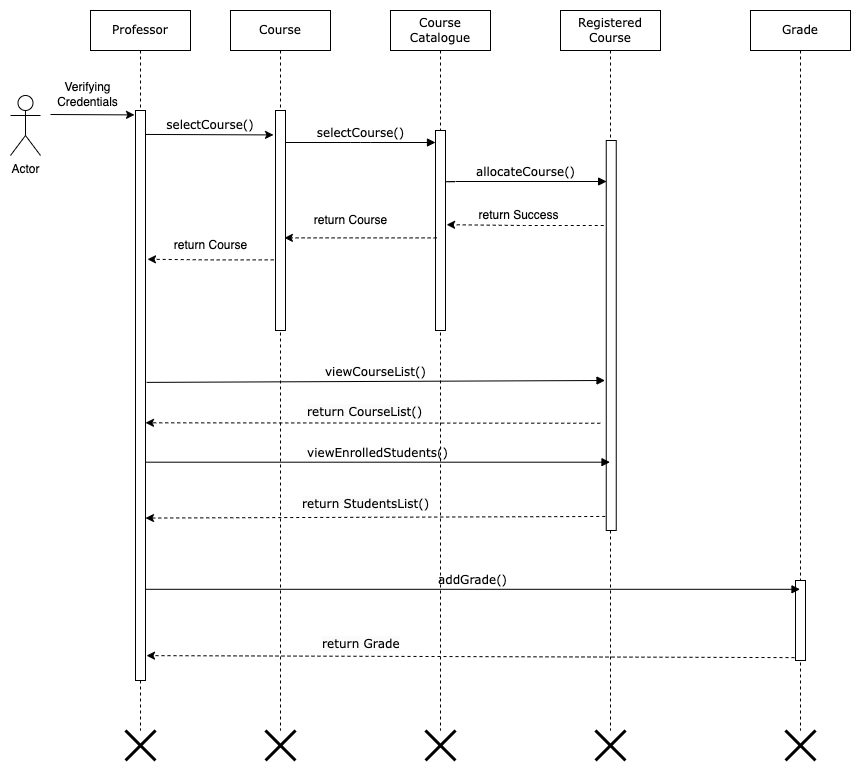

The diagram above was exported from draw.io. Its source (the exported page's mxGraphModel, read from the mxfile embedded in the PNG):
<mxGraphModel dx="1242" dy="739" grid="1" gridSize="10" guides="1" tooltips="1" connect="1" arrows="1" fold="1" page="1" pageScale="1" pageWidth="1100" pageHeight="850" background="none" math="0" shadow="0">
  <root>
    <mxCell id="0" />
    <mxCell id="1" parent="0" />
    <mxCell id="7baba1c4bc27f4b0-2" value="Course" style="shape=umlLifeline;perimeter=lifelinePerimeter;whiteSpace=wrap;html=1;container=1;collapsible=0;recursiveResize=0;outlineConnect=0;rounded=0;shadow=0;comic=0;labelBackgroundColor=none;strokeWidth=1;fontFamily=Verdana;fontSize=12;align=center;" parent="1" vertex="1">
      <mxGeometry x="240" y="80" width="100" height="720" as="geometry" />
    </mxCell>
    <mxCell id="7baba1c4bc27f4b0-10" value="" style="html=1;points=[];perimeter=orthogonalPerimeter;rounded=0;shadow=0;comic=0;labelBackgroundColor=none;strokeWidth=1;fontFamily=Verdana;fontSize=12;align=center;" parent="7baba1c4bc27f4b0-2" vertex="1">
      <mxGeometry x="45" y="100" width="10" height="220" as="geometry" />
    </mxCell>
    <mxCell id="7baba1c4bc27f4b0-3" value="Course Catalogue" style="shape=umlLifeline;perimeter=lifelinePerimeter;whiteSpace=wrap;html=1;container=1;collapsible=0;recursiveResize=0;outlineConnect=0;rounded=0;shadow=0;comic=0;labelBackgroundColor=none;strokeWidth=1;fontFamily=Verdana;fontSize=12;align=center;" parent="1" vertex="1">
      <mxGeometry x="400" y="80" width="100" height="720" as="geometry" />
    </mxCell>
    <mxCell id="7baba1c4bc27f4b0-13" value="" style="html=1;points=[];perimeter=orthogonalPerimeter;rounded=0;shadow=0;comic=0;labelBackgroundColor=none;strokeWidth=1;fontFamily=Verdana;fontSize=12;align=center;" parent="7baba1c4bc27f4b0-3" vertex="1">
      <mxGeometry x="45" y="120" width="10" height="200" as="geometry" />
    </mxCell>
    <mxCell id="7baba1c4bc27f4b0-4" value="Grade" style="shape=umlLifeline;perimeter=lifelinePerimeter;whiteSpace=wrap;html=1;container=1;collapsible=0;recursiveResize=0;outlineConnect=0;rounded=0;shadow=0;comic=0;labelBackgroundColor=none;strokeWidth=1;fontFamily=Verdana;fontSize=12;align=center;" parent="1" vertex="1">
      <mxGeometry x="760" y="80" width="100" height="720" as="geometry" />
    </mxCell>
    <mxCell id="7baba1c4bc27f4b0-22" value="" style="html=1;points=[];perimeter=orthogonalPerimeter;rounded=0;shadow=0;comic=0;labelBackgroundColor=none;strokeWidth=1;fontFamily=Verdana;fontSize=12;align=center;" parent="7baba1c4bc27f4b0-4" vertex="1">
      <mxGeometry x="45" y="570" width="10" height="80" as="geometry" />
    </mxCell>
    <mxCell id="4GQJz3rC30j47MLsEawQ-8" value="" style="endArrow=classic;html=1;rounded=0;dashed=1;fontFamily=Verdana;exitX=-0.1;exitY=0.964;exitDx=0;exitDy=0;exitPerimeter=0;entryX=1.1;entryY=0.898;entryDx=0;entryDy=0;entryPerimeter=0;" parent="7baba1c4bc27f4b0-4" source="7baba1c4bc27f4b0-22" edge="1">
      <mxGeometry width="50" height="50" relative="1" as="geometry">
        <mxPoint x="-240" y="470" as="sourcePoint" />
        <mxPoint x="-604" y="645.1199999999999" as="targetPoint" />
      </mxGeometry>
    </mxCell>
    <mxCell id="4GQJz3rC30j47MLsEawQ-10" value="&lt;span style=&quot;color: rgb(0, 0, 0); font-family: Verdana; font-size: 12px; font-style: normal; font-variant-ligatures: normal; font-variant-caps: normal; font-weight: 400; letter-spacing: normal; orphans: 2; text-align: center; text-indent: 0px; text-transform: none; widows: 2; word-spacing: 0px; -webkit-text-stroke-width: 0px; background-color: rgb(251, 251, 251); text-decoration-thickness: initial; text-decoration-style: initial; text-decoration-color: initial; float: none; display: inline !important;&quot;&gt;return Grade&lt;/span&gt;" style="text;whiteSpace=wrap;html=1;fontFamily=Verdana;" parent="7baba1c4bc27f4b0-4" vertex="1">
      <mxGeometry x="-430" y="620" width="100" height="40" as="geometry" />
    </mxCell>
    <mxCell id="7baba1c4bc27f4b0-8" value="Professor" style="shape=umlLifeline;perimeter=lifelinePerimeter;whiteSpace=wrap;html=1;container=1;collapsible=0;recursiveResize=0;outlineConnect=0;rounded=0;shadow=0;comic=0;labelBackgroundColor=none;strokeWidth=1;fontFamily=Verdana;fontSize=12;align=center;" parent="1" vertex="1">
      <mxGeometry x="100" y="80" width="100" height="720" as="geometry" />
    </mxCell>
    <mxCell id="7baba1c4bc27f4b0-9" value="" style="html=1;points=[];perimeter=orthogonalPerimeter;rounded=0;shadow=0;comic=0;labelBackgroundColor=none;strokeWidth=1;fontFamily=Verdana;fontSize=12;align=center;" parent="7baba1c4bc27f4b0-8" vertex="1">
      <mxGeometry x="45" y="100" width="10" height="570" as="geometry" />
    </mxCell>
    <mxCell id="7baba1c4bc27f4b0-14" value="selectCourse()" style="html=1;verticalAlign=bottom;endArrow=block;entryX=0;entryY=0;labelBackgroundColor=none;fontFamily=Verdana;fontSize=12;edgeStyle=elbowEdgeStyle;elbow=horizontal;" parent="1" edge="1">
      <mxGeometry relative="1" as="geometry">
        <mxPoint x="295" y="212" as="sourcePoint" />
        <mxPoint x="445" y="212.00000000000023" as="targetPoint" />
      </mxGeometry>
    </mxCell>
    <mxCell id="4GQJz3rC30j47MLsEawQ-1" value="Actor" style="shape=umlActor;verticalLabelPosition=bottom;verticalAlign=top;html=1;outlineConnect=0;" parent="1" vertex="1">
      <mxGeometry x="20" y="165" width="30" height="60" as="geometry" />
    </mxCell>
    <mxCell id="4GQJz3rC30j47MLsEawQ-2" value="" style="endArrow=classic;html=1;rounded=0;entryX=-0.1;entryY=0.01;entryDx=0;entryDy=0;entryPerimeter=0;" parent="1" edge="1">
      <mxGeometry width="50" height="50" relative="1" as="geometry">
        <mxPoint x="60" y="184" as="sourcePoint" />
        <mxPoint x="144" y="184.39999999999998" as="targetPoint" />
      </mxGeometry>
    </mxCell>
    <mxCell id="4GQJz3rC30j47MLsEawQ-7" value="&lt;font face=&quot;Verdana&quot;&gt;selectCourse()&lt;/font&gt;" style="text;html=1;strokeColor=none;fillColor=none;align=center;verticalAlign=middle;whiteSpace=wrap;rounded=0;" parent="1" vertex="1">
      <mxGeometry x="190" y="180" width="60" height="30" as="geometry" />
    </mxCell>
    <mxCell id="WCI7EAa_ZSXnUBHz1spw-3" value="return Course" style="text;html=1;align=center;verticalAlign=middle;resizable=0;points=[];autosize=1;strokeColor=none;fillColor=none;" parent="1" vertex="1">
      <mxGeometry x="310" y="275" width="100" height="30" as="geometry" />
    </mxCell>
    <mxCell id="WCI7EAa_ZSXnUBHz1spw-2" style="edgeStyle=orthogonalEdgeStyle;rounded=0;orthogonalLoop=1;jettySize=auto;html=1;dashed=1;entryX=0.889;entryY=0.579;entryDx=0;entryDy=0;entryPerimeter=0;exitX=0.111;exitY=0.537;exitDx=0;exitDy=0;exitPerimeter=0;" parent="1" source="7baba1c4bc27f4b0-13" target="7baba1c4bc27f4b0-10" edge="1">
      <mxGeometry relative="1" as="geometry" />
    </mxCell>
    <mxCell id="WCI7EAa_ZSXnUBHz1spw-7" style="edgeStyle=orthogonalEdgeStyle;rounded=0;orthogonalLoop=1;jettySize=auto;html=1;entryX=1.2;entryY=0.261;entryDx=0;entryDy=0;entryPerimeter=0;dashed=1;exitX=-0.18;exitY=0.679;exitDx=0;exitDy=0;exitPerimeter=0;" parent="1" source="7baba1c4bc27f4b0-10" target="7baba1c4bc27f4b0-9" edge="1">
      <mxGeometry relative="1" as="geometry" />
    </mxCell>
    <mxCell id="WCI7EAa_ZSXnUBHz1spw-8" value="return Course" style="text;html=1;align=center;verticalAlign=middle;resizable=0;points=[];autosize=1;strokeColor=none;fillColor=none;dashed=1;" parent="1" vertex="1">
      <mxGeometry x="170" y="300" width="100" height="30" as="geometry" />
    </mxCell>
    <mxCell id="4GQJz3rC30j47MLsEawQ-5" value="" style="endArrow=classic;html=1;rounded=0;entryX=-0.2;entryY=0.111;entryDx=0;entryDy=0;entryPerimeter=0;exitX=1.027;exitY=0.042;exitDx=0;exitDy=0;exitPerimeter=0;" parent="1" source="7baba1c4bc27f4b0-9" target="7baba1c4bc27f4b0-10" edge="1">
      <mxGeometry width="50" height="50" relative="1" as="geometry">
        <mxPoint x="160" y="204" as="sourcePoint" />
        <mxPoint x="570" y="350" as="targetPoint" />
      </mxGeometry>
    </mxCell>
    <mxCell id="WCI7EAa_ZSXnUBHz1spw-11" value="Verifying&lt;br&gt;&amp;nbsp;Credentials&amp;nbsp;" style="text;html=1;align=center;verticalAlign=middle;resizable=0;points=[];autosize=1;strokeColor=none;fillColor=none;" parent="1" vertex="1">
      <mxGeometry x="52" y="144" width="90" height="40" as="geometry" />
    </mxCell>
    <mxCell id="4GQJz3rC30j47MLsEawQ-11" value="Registered&lt;br&gt;Course" style="shape=umlLifeline;perimeter=lifelinePerimeter;whiteSpace=wrap;html=1;container=1;collapsible=0;recursiveResize=0;outlineConnect=0;rounded=0;shadow=0;comic=0;labelBackgroundColor=none;strokeWidth=1;fontFamily=Verdana;fontSize=12;align=center;" parent="1" vertex="1">
      <mxGeometry x="570" y="80" width="100" height="720" as="geometry" />
    </mxCell>
    <mxCell id="4GQJz3rC30j47MLsEawQ-13" value="" style="html=1;points=[];perimeter=orthogonalPerimeter;rounded=0;shadow=0;comic=0;labelBackgroundColor=none;strokeWidth=1;fontFamily=Verdana;fontSize=12;align=center;" parent="4GQJz3rC30j47MLsEawQ-11" vertex="1">
      <mxGeometry x="45.75" y="130" width="10" height="390" as="geometry" />
    </mxCell>
    <mxCell id="4GQJz3rC30j47MLsEawQ-21" value="allocateCourse()" style="html=1;verticalAlign=bottom;endArrow=block;entryX=0.036;entryY=0.107;labelBackgroundColor=none;fontFamily=Verdana;fontSize=12;edgeStyle=elbowEdgeStyle;elbow=vertical;entryDx=0;entryDy=0;entryPerimeter=0;" parent="4GQJz3rC30j47MLsEawQ-11" target="4GQJz3rC30j47MLsEawQ-13" edge="1">
      <mxGeometry relative="1" as="geometry">
        <mxPoint x="-115" y="170" as="sourcePoint" />
        <mxPoint x="35" y="170.00000000000023" as="targetPoint" />
      </mxGeometry>
    </mxCell>
    <mxCell id="4GQJz3rC30j47MLsEawQ-14" value="viewEnrolledStudents()" style="html=1;verticalAlign=bottom;endArrow=block;labelBackgroundColor=none;fontFamily=Verdana;fontSize=12;exitX=1;exitY=0.617;exitDx=0;exitDy=0;exitPerimeter=0;" parent="1" source="7baba1c4bc27f4b0-9" target="4GQJz3rC30j47MLsEawQ-11" edge="1">
      <mxGeometry relative="1" as="geometry">
        <mxPoint x="160" y="513" as="sourcePoint" />
      </mxGeometry>
    </mxCell>
    <mxCell id="4GQJz3rC30j47MLsEawQ-15" value="" style="endArrow=classic;html=1;rounded=0;dashed=1;fontFamily=Verdana;exitX=-0.1;exitY=0.964;exitDx=0;exitDy=0;exitPerimeter=0;entryX=1;entryY=0.715;entryDx=0;entryDy=0;entryPerimeter=0;" parent="1" source="4GQJz3rC30j47MLsEawQ-13" target="7baba1c4bc27f4b0-9" edge="1">
      <mxGeometry width="50" height="50" relative="1" as="geometry">
        <mxPoint x="-434.25" y="305" as="sourcePoint" />
        <mxPoint x="160" y="586" as="targetPoint" />
      </mxGeometry>
    </mxCell>
    <mxCell id="nRWO3Nu9qLJRAcYSmoK1-1" value="" style="shape=umlDestroy;whiteSpace=wrap;html=1;strokeWidth=3;" parent="1" vertex="1">
      <mxGeometry x="135" y="800" width="30" height="30" as="geometry" />
    </mxCell>
    <mxCell id="nRWO3Nu9qLJRAcYSmoK1-2" value="" style="shape=umlDestroy;whiteSpace=wrap;html=1;strokeWidth=3;" parent="1" vertex="1">
      <mxGeometry x="275" y="800" width="30" height="30" as="geometry" />
    </mxCell>
    <mxCell id="nRWO3Nu9qLJRAcYSmoK1-3" value="" style="shape=umlDestroy;whiteSpace=wrap;html=1;strokeWidth=3;" parent="1" vertex="1">
      <mxGeometry x="435" y="800" width="30" height="30" as="geometry" />
    </mxCell>
    <mxCell id="nRWO3Nu9qLJRAcYSmoK1-4" value="" style="shape=umlDestroy;whiteSpace=wrap;html=1;strokeWidth=3;" parent="1" vertex="1">
      <mxGeometry x="605" y="800" width="30" height="30" as="geometry" />
    </mxCell>
    <mxCell id="nRWO3Nu9qLJRAcYSmoK1-5" value="" style="shape=umlDestroy;whiteSpace=wrap;html=1;strokeWidth=3;" parent="1" vertex="1">
      <mxGeometry x="795" y="800" width="30" height="30" as="geometry" />
    </mxCell>
    <mxCell id="7baba1c4bc27f4b0-23" value="addGrade()" style="html=1;verticalAlign=bottom;endArrow=block;labelBackgroundColor=none;fontFamily=Verdana;fontSize=12;exitX=1;exitY=0.84;exitDx=0;exitDy=0;exitPerimeter=0;" parent="1" source="7baba1c4bc27f4b0-9" target="7baba1c4bc27f4b0-4" edge="1">
      <mxGeometry relative="1" as="geometry">
        <mxPoint x="155" y="590" as="sourcePoint" />
      </mxGeometry>
    </mxCell>
    <mxCell id="4GQJz3rC30j47MLsEawQ-18" value="&lt;span style=&quot;color: rgb(0, 0, 0); font-family: Verdana; font-size: 12px; font-style: normal; font-variant-ligatures: normal; font-variant-caps: normal; font-weight: 400; letter-spacing: normal; orphans: 2; text-align: center; text-indent: 0px; text-transform: none; widows: 2; word-spacing: 0px; -webkit-text-stroke-width: 0px; background-color: rgb(251, 251, 251); text-decoration-thickness: initial; text-decoration-style: initial; text-decoration-color: initial; float: none; display: inline !important;&quot;&gt;return CourseList()&lt;/span&gt;" style="text;whiteSpace=wrap;html=1;fontFamily=Verdana;" parent="1" vertex="1">
      <mxGeometry x="315" y="468.31" width="170" height="40" as="geometry" />
    </mxCell>
    <mxCell id="4GQJz3rC30j47MLsEawQ-19" value="viewCourseList()" style="html=1;verticalAlign=bottom;endArrow=block;labelBackgroundColor=none;fontFamily=Verdana;fontSize=12;exitX=1.111;exitY=0.477;exitDx=0;exitDy=0;exitPerimeter=0;" parent="1" source="7baba1c4bc27f4b0-9" edge="1">
      <mxGeometry relative="1" as="geometry">
        <mxPoint x="160" y="450" as="sourcePoint" />
        <mxPoint x="614.5" y="450.00000000000006" as="targetPoint" />
      </mxGeometry>
    </mxCell>
    <mxCell id="4GQJz3rC30j47MLsEawQ-20" value="" style="endArrow=classic;html=1;rounded=0;dashed=1;fontFamily=Verdana;exitX=-0.1;exitY=0.964;exitDx=0;exitDy=0;exitPerimeter=0;" parent="1" edge="1">
      <mxGeometry width="50" height="50" relative="1" as="geometry">
        <mxPoint x="609.7499999999998" y="492.7300000000001" as="sourcePoint" />
        <mxPoint x="155" y="492.31" as="targetPoint" />
      </mxGeometry>
    </mxCell>
    <mxCell id="4GQJz3rC30j47MLsEawQ-23" value="return Success" style="text;html=1;align=center;verticalAlign=middle;resizable=0;points=[];autosize=1;strokeColor=none;fillColor=none;" parent="1" vertex="1">
      <mxGeometry x="478.24" y="270" width="100" height="30" as="geometry" />
    </mxCell>
    <mxCell id="4GQJz3rC30j47MLsEawQ-24" style="edgeStyle=orthogonalEdgeStyle;rounded=0;orthogonalLoop=1;jettySize=auto;html=1;dashed=1;entryX=1.111;entryY=0.471;entryDx=0;entryDy=0;entryPerimeter=0;" parent="1" target="7baba1c4bc27f4b0-13" edge="1">
      <mxGeometry relative="1" as="geometry">
        <mxPoint x="613.24" y="295" as="sourcePoint" />
        <mxPoint x="460" y="295" as="targetPoint" />
      </mxGeometry>
    </mxCell>
    <mxCell id="4GQJz3rC30j47MLsEawQ-17" value="&lt;span style=&quot;color: rgb(0, 0, 0); font-family: Verdana; font-size: 12px; font-style: normal; font-variant-ligatures: normal; font-variant-caps: normal; font-weight: 400; letter-spacing: normal; orphans: 2; text-align: center; text-indent: 0px; text-transform: none; widows: 2; word-spacing: 0px; -webkit-text-stroke-width: 0px; background-color: rgb(251, 251, 251); text-decoration-thickness: initial; text-decoration-style: initial; text-decoration-color: initial; float: none; display: inline !important;&quot;&gt;return StudentsList()&lt;/span&gt;" style="text;whiteSpace=wrap;html=1;fontFamily=Verdana;" parent="1" vertex="1">
      <mxGeometry x="310" y="560" width="170" height="40" as="geometry" />
    </mxCell>
  </root>
</mxGraphModel>